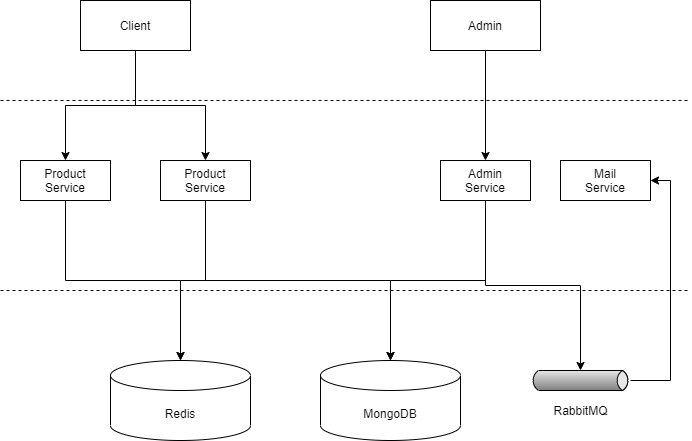

The diagram above was exported from draw.io. Its source (the exported page's mxGraphModel, read from the mxfile embedded in the PNG):
<mxGraphModel dx="856" dy="929" grid="1" gridSize="10" guides="1" tooltips="1" connect="1" arrows="1" fold="1" page="1" pageScale="1" pageWidth="850" pageHeight="1100" math="0" shadow="0">
  <root>
    <mxCell id="0" />
    <mxCell id="1" parent="0" />
    <mxCell id="2" style="edgeStyle=orthogonalEdgeStyle;rounded=0;orthogonalLoop=1;jettySize=auto;html=1;" edge="1" source="4" target="7" parent="1">
      <mxGeometry relative="1" as="geometry" />
    </mxCell>
    <mxCell id="3" style="edgeStyle=orthogonalEdgeStyle;rounded=0;orthogonalLoop=1;jettySize=auto;html=1;" edge="1" source="4" target="10" parent="1">
      <mxGeometry relative="1" as="geometry" />
    </mxCell>
    <mxCell id="4" value="Client" style="rounded=0;whiteSpace=wrap;html=1;" vertex="1" parent="1">
      <mxGeometry x="120" y="580" width="110" height="50" as="geometry" />
    </mxCell>
    <mxCell id="5" value="" style="endArrow=none;dashed=1;html=1;" edge="1" parent="1">
      <mxGeometry width="50" height="50" relative="1" as="geometry">
        <mxPoint x="40" y="680" as="sourcePoint" />
        <mxPoint x="730" y="680" as="targetPoint" />
      </mxGeometry>
    </mxCell>
    <mxCell id="6" style="edgeStyle=orthogonalEdgeStyle;rounded=0;orthogonalLoop=1;jettySize=auto;html=1;" edge="1" source="7" target="16" parent="1">
      <mxGeometry relative="1" as="geometry" />
    </mxCell>
    <mxCell id="7" value="Product&lt;br&gt;Service" style="rounded=0;whiteSpace=wrap;html=1;" vertex="1" parent="1">
      <mxGeometry x="60" y="740" width="90" height="40" as="geometry" />
    </mxCell>
    <mxCell id="8" style="edgeStyle=orthogonalEdgeStyle;rounded=0;orthogonalLoop=1;jettySize=auto;html=1;" edge="1" source="10" parent="1">
      <mxGeometry relative="1" as="geometry">
        <mxPoint x="220" y="940" as="targetPoint" />
      </mxGeometry>
    </mxCell>
    <mxCell id="9" style="edgeStyle=orthogonalEdgeStyle;rounded=0;orthogonalLoop=1;jettySize=auto;html=1;" edge="1" source="10" target="17" parent="1">
      <mxGeometry relative="1" as="geometry">
        <Array as="points">
          <mxPoint x="245" y="860" />
          <mxPoint x="430" y="860" />
        </Array>
      </mxGeometry>
    </mxCell>
    <mxCell id="10" value="Product&lt;br&gt;Service" style="rounded=0;whiteSpace=wrap;html=1;" vertex="1" parent="1">
      <mxGeometry x="200" y="740" width="90" height="40" as="geometry" />
    </mxCell>
    <mxCell id="11" style="edgeStyle=orthogonalEdgeStyle;rounded=0;orthogonalLoop=1;jettySize=auto;html=1;entryX=0.5;entryY=0;entryDx=0;entryDy=0;" edge="1" source="12" target="15" parent="1">
      <mxGeometry relative="1" as="geometry" />
    </mxCell>
    <mxCell id="12" value="Admin" style="rounded=0;whiteSpace=wrap;html=1;" vertex="1" parent="1">
      <mxGeometry x="470" y="580" width="110" height="50" as="geometry" />
    </mxCell>
    <mxCell id="13" style="edgeStyle=orthogonalEdgeStyle;rounded=0;orthogonalLoop=1;jettySize=auto;html=1;entryX=0.5;entryY=0;entryDx=0;entryDy=0;entryPerimeter=0;" edge="1" source="15" target="17" parent="1">
      <mxGeometry relative="1" as="geometry" />
    </mxCell>
    <mxCell id="14" style="edgeStyle=orthogonalEdgeStyle;rounded=0;orthogonalLoop=1;jettySize=auto;html=1;" edge="1" source="15" target="21" parent="1">
      <mxGeometry relative="1" as="geometry" />
    </mxCell>
    <mxCell id="15" value="Admin&lt;br&gt;Service" style="rounded=0;whiteSpace=wrap;html=1;" vertex="1" parent="1">
      <mxGeometry x="480" y="740" width="90" height="40" as="geometry" />
    </mxCell>
    <mxCell id="16" value="Redis" style="shape=cylinder3;whiteSpace=wrap;html=1;boundedLbl=1;backgroundOutline=1;size=15;" vertex="1" parent="1">
      <mxGeometry x="150" y="940" width="140" height="80" as="geometry" />
    </mxCell>
    <mxCell id="17" value="MongoDB" style="shape=cylinder3;whiteSpace=wrap;html=1;boundedLbl=1;backgroundOutline=1;size=15;" vertex="1" parent="1">
      <mxGeometry x="360" y="940" width="140" height="80" as="geometry" />
    </mxCell>
    <mxCell id="18" value="" style="endArrow=none;dashed=1;html=1;" edge="1" parent="1">
      <mxGeometry width="50" height="50" relative="1" as="geometry">
        <mxPoint x="40" y="870" as="sourcePoint" />
        <mxPoint x="730" y="870" as="targetPoint" />
      </mxGeometry>
    </mxCell>
    <mxCell id="19" value="Mail&lt;br&gt;Service" style="rounded=0;whiteSpace=wrap;html=1;" vertex="1" parent="1">
      <mxGeometry x="600" y="740" width="90" height="40" as="geometry" />
    </mxCell>
    <mxCell id="20" style="edgeStyle=orthogonalEdgeStyle;rounded=0;orthogonalLoop=1;jettySize=auto;html=1;entryX=1;entryY=0.5;entryDx=0;entryDy=0;" edge="1" source="21" target="19" parent="1">
      <mxGeometry relative="1" as="geometry">
        <mxPoint x="760" y="800" as="targetPoint" />
        <Array as="points">
          <mxPoint x="710" y="960" />
          <mxPoint x="710" y="760" />
        </Array>
      </mxGeometry>
    </mxCell>
    <mxCell id="21" value="" style="strokeWidth=1;outlineConnect=0;dashed=0;align=center;html=1;fontSize=8;shape=mxgraph.eip.messageChannel;verticalLabelPosition=bottom;labelBackgroundColor=#ffffff;verticalAlign=top;" vertex="1" parent="1">
      <mxGeometry x="570" y="950" width="100" height="20" as="geometry" />
    </mxCell>
    <mxCell id="22" value="RabbitMQ" style="text;html=1;align=center;verticalAlign=middle;resizable=0;points=[];autosize=1;" vertex="1" parent="1">
      <mxGeometry x="585" y="980" width="70" height="20" as="geometry" />
    </mxCell>
  </root>
</mxGraphModel>